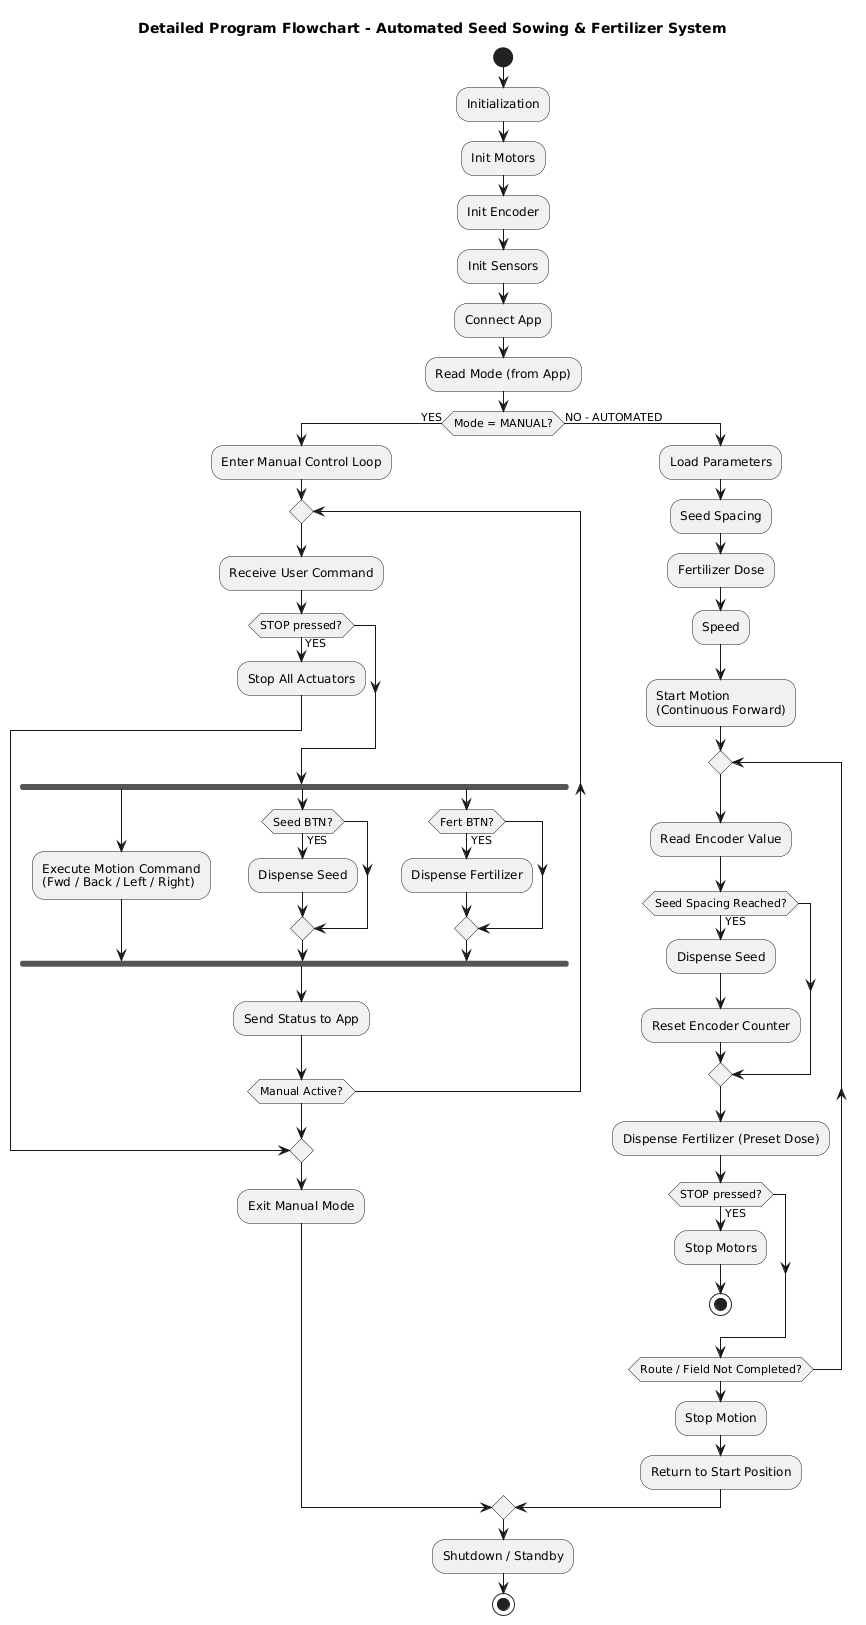

The diagram above was rendered by PlantUML. Its source (embedded in the PNG):
@startuml
title Detailed Program Flowchart - Automated Seed Sowing & Fertilizer System

start

:Initialization;
:Init Motors;
:Init Encoder;
:Init Sensors;
:Connect App;

:Read Mode (from App);

if (Mode = MANUAL?) then (YES)

  :Enter Manual Control Loop;

  repeat
    :Receive User Command;

    if (STOP pressed?) then (YES)
      :Stop All Actuators;
      break
    endif

    fork
      :Execute Motion Command
      (Fwd / Back / Left / Right);
    fork again
      if (Seed BTN?) then (YES)
        :Dispense Seed;
      endif
    fork again
      if (Fert BTN?) then (YES)
        :Dispense Fertilizer;
      endif
    end fork

    :Send Status to App;

  repeat while (Manual Active?)

  :Exit Manual Mode;

else (NO - AUTOMATED)

  :Load Parameters;
  :Seed Spacing;
  :Fertilizer Dose;
  :Speed;

  :Start Motion
  (Continuous Forward);

  repeat
    :Read Encoder Value;

    if (Seed Spacing Reached?) then (YES)
      :Dispense Seed;
      :Reset Encoder Counter;
    endif

    :Dispense Fertilizer (Preset Dose);

    if (STOP pressed?) then (YES)
      :Stop Motors;
      stop
    endif

  repeat while (Route / Field Not Completed?)

  :Stop Motion;
  :Return to Start Position;

endif

:Shutdown / Standby;

stop
@enduml